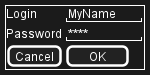

The diagram above was rendered by PlantUML. Its source (embedded in the PNG):
@startsalt
<style>
saltDiagram {
  Fontname Monospaced
  FontSize 10
  FontStyle italic
  LineThickness 0.5
  LineColor red
}
</style>
{+
  Login    | "MyName   "
  Password | "****     "
  [Cancel] | [  OK   ]
}
@endsalt